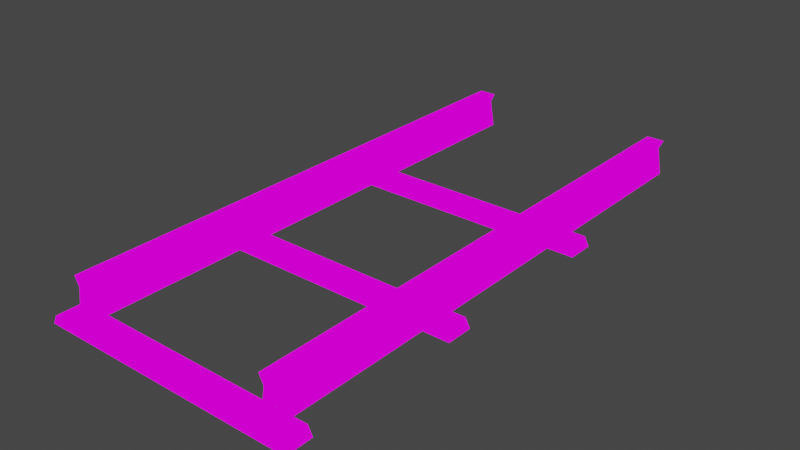 # Source: Track01StraightMedium.blend  (saved by Blender 3.6.11; exported with 4.5.12 LTS)
import bpy
from mathutils import Matrix  # noqa: F401  (used for matrix-valued properties, if any)

bpy.ops.wm.read_factory_settings(use_empty=True)
scene = bpy.context.scene
scene.name = 'Scene'

# ---- collections
col_collection = bpy.data.collections.new('Collection'); scene.collection.children.link(col_collection)

# ---- images (referenced by path relative to the original .blend; pixels are not part of the script)
import os
ASSET_DIR = os.environ.get("B2B_ASSET_DIR", "")  # directory of the original .blend (textures are referenced by path, not embedded)
HERE = os.path.dirname(os.path.abspath(__file__))  # packed textures are extracted next to this script under _unpacked/

def load_image(name, relpath, width, height, colorspace="sRGB"):
    """Load a texture the original file referenced (path relative to the .blend, or extracted next to this script)."""
    p = next((c for c in (os.path.join(HERE, relpath), os.path.join(ASSET_DIR, relpath)) if relpath and os.path.exists(c)), "")
    if p:
        img = bpy.data.images.load(p, check_existing=True)
        img.name = name
    else:  # same state as the original file: an image datablock whose file is absent (Cycles renders it pink)
        img = bpy.data.images.new(name, width, height)
        img.source = "FILE"
        img.filepath = "//" + (relpath or name)
    img.colorspace_settings.name = colorspace
    return img
img_track01_a_png_001 = load_image('Track01_a.png.001', 'Track01_a.png', 1024, 1024, 'sRGB')

# ---- materials (node trees are filled in below, after node groups)
mat_material = bpy.data.materials.new('Material')
mat_material.alpha_threshold = 0.0
mat_material.use_transparent_shadow = False
mat_material.roughness = 0.5
mat_material.line_color = (0.0, 0.0, 0.0, 1.0)

# ---- material node trees
mat_material.use_nodes = True; mat_material.node_tree.nodes.clear()
_N = mat_material.node_tree.nodes; _L = mat_material.node_tree.links
n0 = _N.new('ShaderNodeOutputMaterial'); n0.name = 'Material Output'; n0.location = (300, 300)
n1 = _N.new('ShaderNodeEmission'); n1.name = 'Emission'; n1.location = (10, 300)
n2 = _N.new('ShaderNodeTexImage'); n2.name = 'Image Texture'; n2.location = (-280, 280)
n2.image = img_track01_a_png_001
n2.interpolation = 'Closest'
_L.new(n1.outputs[0], n0.inputs[0])
_L.new(n2.outputs[0], n1.inputs[0])
n0.is_active_output = True

# ---- world
world_world = bpy.data.worlds.new('World'); scene.world = world_world
world_world.use_nodes = True; world_world.node_tree.nodes.clear()
_N = world_world.node_tree.nodes; _L = world_world.node_tree.links
n0 = _N.new('ShaderNodeOutputWorld'); n0.name = 'World Output'; n0.location = (300, 300)
n1 = _N.new('ShaderNodeBackground'); n1.name = 'Background'; n1.location = (10, 300)
n1.inputs[0].default_value = (0.05088, 0.05088, 0.05088, 1.0)
_L.new(n1.outputs[0], n0.inputs[0])
n0.is_active_output = True
world_world.color = (0.05088, 0.05088, 0.05088)
world_world.use_sun_shadow = False
world_world.sun_shadow_jitter_overblur = 0.0

# ---- meshes
me_cube = bpy.data.meshes.new('Cube')
me_cube.from_pydata([(1.4, -0.85, 0.1), (1.45, -0.85, -2.235e-08), (1.05, 3.0, 0.1), (1.4, -1.15, 0.1), (1.45, -1.15, -2.235e-08), (1.05, -3.0, 0.1), (1.25, -3.0, 0.1), (1.25, 3.0, 0.1), (1.1, 3.0, 0.4), (1.1, -3.0, 0.4), (1.2, -3.0, 0.4), (1.2, 3.0, 0.4), (-1.4, -0.85, 0.1), (-1.45, -0.85, -2.235e-08), (1.25, -3.0, 0.5), (1.45, 0.85, -2.235e-08), (1.05, 3.0, 0.5), (1.05, -3.0, 0.5), (1.4, 0.85, 0.1), (1.25, 3.0, 0.5), (1.45, 1.15, -2.235e-08), (1.4, 1.15, 0.1), (-1.05, 3.0, 0.1), (-1.4, -1.15, 0.1), (-1.45, -1.15, -2.235e-08), (-1.05, -3.0, 0.1), (-1.25, -3.0, 0.1), (-1.25, 3.0, 0.1), (-1.1, 3.0, 0.4), (-1.1, -3.0, 0.4), (-1.2, -3.0, 0.4), (-1.2, 3.0, 0.4), (-1.25, -3.0, 0.5), (-1.05, 3.0, 0.5), (-1.05, -3.0, 0.5), (-1.25, 3.0, 0.5), (-1.4, 1.15, 0.1), (-1.45, 1.15, -2.235e-08), (-1.4, 0.85, 0.1), (-1.45, 0.85, -2.235e-08), (1.45, -3.15, -2.235e-08), (1.4, -3.15, 0.1), (1.45, -2.85, -2.235e-08), (1.4, -2.85, 0.1), (-1.4, -2.85, 0.1), (-1.45, -2.85, -2.235e-08), (-1.4, -3.15, 0.1), (-1.45, -3.15, -2.235e-08)], [], [(0, 12, 23, 3), (4, 3, 23, 24), (2, 5, 9, 8), (6, 7, 11, 10), (1, 0, 3, 4), (8, 9, 17, 16), (10, 11, 19, 14), (19, 16, 17, 14), (13, 12, 0, 1), (20, 21, 18, 15), (15, 18, 38, 39), (22, 28, 29, 25), (26, 30, 31, 27), (13, 24, 23, 12), (28, 33, 34, 29), (30, 32, 35, 31), (35, 32, 34, 33), (21, 36, 38, 18), (37, 36, 21, 20), (37, 39, 38, 36), (42, 43, 41, 40), (40, 41, 46, 47), (43, 44, 46, 41), (45, 44, 43, 42), (45, 47, 46, 44)])
_uv = me_cube.uv_layers.new(name='UVMap')
_uv.uv.foreach_set('vector', [0.05611, 0.4216, 1.0, 0.4216, 1.0, 0.284, 0.05611, 0.284, 0.03112, 0.2154, 0.05611, 0.2654, 1.0, 0.2654, 1.0, 0.2154, 1.333, 1.0, -0.333, 1.0, -0.333, 0.8831, 1.333, 0.8831, -0.333, 0.4842, 1.333, 0.4842, 1.333, 0.6069, -0.333, 0.6069, 0.000223, 0.4216, 0.05611, 0.4216, 0.05611, 0.284, 0.000223, 0.284, 1.333, 0.8831, -0.333, 0.8831, -0.333, 0.7921, 1.333, 0.7921, -0.333, 0.6069, 1.333, 0.6069, 1.333, 0.6921, -0.333, 0.6921, 1.333, 0.6921, 1.333, 0.7921, -0.333, 0.7921, -0.333, 0.6921, 1.0, 0.484, 1.0, 0.4359, 0.05611, 0.4359, 0.03112, 0.484, 0.000223, 0.4216, 0.05611, 0.4216, 0.05611, 0.284, 0.000223, 0.284, 0.03112, 0.2154, 0.05611, 0.2654, 1.0, 0.2654, 1.0, 0.2154, 1.333, 1.0, 1.333, 0.8831, -0.333, 0.8831, -0.333, 1.0, -0.333, 0.4842, -0.333, 0.6069, 1.333, 0.6069, 1.333, 0.4842, 0.000223, 0.4216, 0.000223, 0.284, 0.05611, 0.284, 0.05611, 0.4216, 1.333, 0.8831, 1.333, 0.7921, -0.333, 0.7921, -0.333, 0.8831, -0.333, 0.6069, -0.333, 0.6921, 1.333, 0.6921, 1.333, 0.6069, 1.333, 0.6921, -0.333, 0.6921, -0.333, 0.7921, 1.333, 0.7921, 0.05611, 0.4216, 1.0, 0.4216, 1.0, 0.284, 0.05611, 0.284, 1.0, 0.484, 1.0, 0.4359, 0.05611, 0.4359, 0.03112, 0.484, 0.000223, 0.4216, 0.000223, 0.284, 0.05611, 0.284, 0.05611, 0.4216, 0.000223, 0.4216, 0.05611, 0.4216, 0.05611, 0.284, 0.000223, 0.284, 0.03112, 0.2154, 0.05611, 0.2654, 1.0, 0.2654, 1.0, 0.2154, 0.05611, 0.4216, 1.0, 0.4216, 1.0, 0.284, 0.05611, 0.284, 1.0, 0.484, 1.0, 0.4359, 0.05611, 0.4359, 0.03112, 0.484, 0.000223, 0.4216, 0.000223, 0.284, 0.05611, 0.284, 0.05611, 0.4216])
me_cube.materials.append(mat_material)
me_cube.use_mirror_vertex_groups = False
me_cube.update()

# ---- objects
ob_track01straightmedium = bpy.data.objects.new('Track01StraightMedium', me_cube)

# ---- transforms, parenting, visibility, modifiers, constraints
ob_track01straightmedium.location = (0.0, 0.0, 0.0)
ob_track01straightmedium.lock_rotations_4d = False
ob_track01straightmedium.empty_display_type = 'ARROWS'
ob_track01straightmedium.lineart.crease_threshold = 0.0

# ---- collection membership
col_collection.objects.link(ob_track01straightmedium)

# ---- scene / render settings (as saved in the file)
scene.frame_start = 1; scene.frame_end = 250; scene.frame_set(1)
scene.render.engine = 'BLENDER_EEVEE_NEXT'
scene.cycles.sampling_pattern = 'TABULATED_SOBOL'
scene.cycles.use_light_tree = False
scene.view_settings.view_transform = 'Filmic'
bpy.context.view_layer.update()

# ---- added for rendering (the .blend has no active camera): camera
cam_auto = bpy.data.cameras.new('AutoCamera')
cam_auto.lens = 50.0
cam_auto.sensor_width = 36.0
cam_auto.clip_end = 1000.0
ob_auto_camera = bpy.data.objects.new('AutoCamera', cam_auto)
scene.collection.objects.link(ob_auto_camera)
ob_auto_camera.location = (6.308, -7.6446, 5.2964)
ob_auto_camera.rotation_euler = (1.09748, -7.21219e-08, 0.694738)
scene.camera = ob_auto_camera
bpy.context.view_layer.update()
